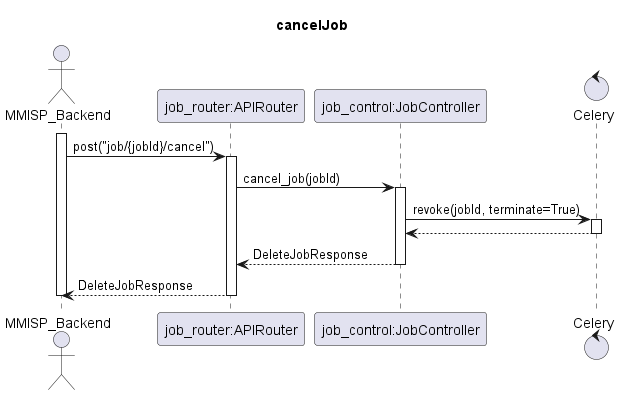

The diagram above was rendered by PlantUML. Its source (embedded in the PNG):
@startuml

title "cancelJob"

actor MMISP_Backend as backend
participant "job_router:APIRouter" as router
participant "job_control:JobController" as control
control Celery as C

    activate backend
    backend -> router ++ : post("job/{jobId}/cancel")

    router -> control  ++ : cancel_job(jobId)
    control -> C ++ : revoke(jobId, terminate=True)
    C --> control -- : 
    control --> router -- : DeleteJobResponse
    router --> backend -- : DeleteJobResponse
    deactivate backend

@enduml